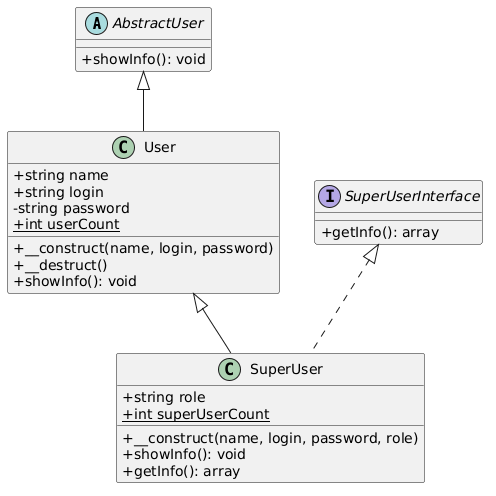

The diagram above was rendered by PlantUML. Its source (embedded in the PNG):
@startuml
skinparam classAttributeIconSize 0
skinparam defaultFontName Arial

abstract class AbstractUser {
  + showInfo(): void
}

class User {
  + string name
  + string login
  - string password
  + {static} int userCount
  + __construct(name, login, password)
  + __destruct()
  + showInfo(): void
}

interface SuperUserInterface {
  + getInfo(): array
}

class SuperUser {
  + string role
  + {static} int superUserCount
  + __construct(name, login, password, role)
  + showInfo(): void
  + getInfo(): array
}

AbstractUser <|-- User
User <|-- SuperUser
SuperUserInterface <|.. SuperUser
@enduml